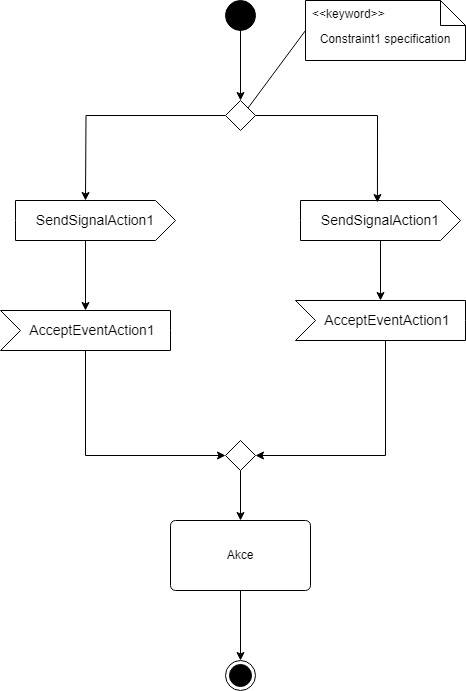

The diagram above was exported from draw.io. Its source (the exported page's mxGraphModel, read from the mxfile embedded in the PNG):
<mxGraphModel dx="888" dy="1372" grid="1" gridSize="10" guides="1" tooltips="1" connect="1" arrows="1" fold="1" page="1" pageScale="1" pageWidth="827" pageHeight="1169" math="0" shadow="0">
  <root>
    <mxCell id="0" />
    <mxCell id="1" parent="0" />
    <mxCell id="Hr9RmqpQXnnm1knUU9E6-15" style="edgeStyle=orthogonalEdgeStyle;rounded=0;orthogonalLoop=1;jettySize=auto;html=1;exitX=0;exitY=0;exitDx=70;exitDy=40;exitPerimeter=0;entryX=0;entryY=0;entryDx=85;entryDy=0;entryPerimeter=0;" edge="1" parent="1" source="Hr9RmqpQXnnm1knUU9E6-3" target="Hr9RmqpQXnnm1knUU9E6-7">
      <mxGeometry relative="1" as="geometry" />
    </mxCell>
    <mxCell id="Hr9RmqpQXnnm1knUU9E6-3" value="SendSignalAction1" style="html=1;shape=mxgraph.infographic.ribbonSimple;notch1=0;notch2=20;align=center;verticalAlign=middle;fontSize=14;fontStyle=0;fillColor=#FFFFFF;whiteSpace=wrap;" vertex="1" parent="1">
      <mxGeometry x="170" y="510" width="160" height="40" as="geometry" />
    </mxCell>
    <mxCell id="Hr9RmqpQXnnm1knUU9E6-12" value="" style="edgeStyle=orthogonalEdgeStyle;rounded=0;orthogonalLoop=1;jettySize=auto;html=1;" edge="1" parent="1" source="Hr9RmqpQXnnm1knUU9E6-5" target="Hr9RmqpQXnnm1knUU9E6-6">
      <mxGeometry relative="1" as="geometry" />
    </mxCell>
    <mxCell id="Hr9RmqpQXnnm1knUU9E6-5" value="" style="ellipse;fillColor=strokeColor;html=1;" vertex="1" parent="1">
      <mxGeometry x="380" y="310" width="30" height="30" as="geometry" />
    </mxCell>
    <mxCell id="Hr9RmqpQXnnm1knUU9E6-14" style="edgeStyle=orthogonalEdgeStyle;rounded=0;orthogonalLoop=1;jettySize=auto;html=1;" edge="1" parent="1" source="Hr9RmqpQXnnm1knUU9E6-6">
      <mxGeometry relative="1" as="geometry">
        <mxPoint x="240" y="510" as="targetPoint" />
      </mxGeometry>
    </mxCell>
    <mxCell id="Hr9RmqpQXnnm1knUU9E6-6" value="" style="rhombus;" vertex="1" parent="1">
      <mxGeometry x="380" y="410" width="30" height="30" as="geometry" />
    </mxCell>
    <mxCell id="Hr9RmqpQXnnm1knUU9E6-17" style="edgeStyle=orthogonalEdgeStyle;rounded=0;orthogonalLoop=1;jettySize=auto;html=1;entryX=0;entryY=0.5;entryDx=0;entryDy=0;" edge="1" parent="1" source="Hr9RmqpQXnnm1knUU9E6-7" target="Hr9RmqpQXnnm1knUU9E6-16">
      <mxGeometry relative="1" as="geometry">
        <Array as="points">
          <mxPoint x="240" y="765" />
        </Array>
      </mxGeometry>
    </mxCell>
    <mxCell id="Hr9RmqpQXnnm1knUU9E6-7" value="AcceptEventAction1" style="html=1;shape=mxgraph.infographic.ribbonSimple;notch1=20;notch2=0;align=center;verticalAlign=middle;fontSize=14;fontStyle=0;fillColor=#FFFFFF;flipH=0;spacingRight=0;spacingLeft=14;whiteSpace=wrap;" vertex="1" parent="1">
      <mxGeometry x="155" y="620" width="170" height="40" as="geometry" />
    </mxCell>
    <mxCell id="Hr9RmqpQXnnm1knUU9E6-8" value="Constraint1 specification" style="shape=note2;boundedLbl=1;whiteSpace=wrap;html=1;size=25;verticalAlign=top;align=center;" vertex="1" parent="1">
      <mxGeometry x="460" y="310" width="160" height="60" as="geometry" />
    </mxCell>
    <mxCell id="Hr9RmqpQXnnm1knUU9E6-9" value="&lt;&lt;keyword&gt;&gt;" style="resizeWidth=1;part=1;strokeColor=none;fillColor=none;align=left;spacingLeft=5;" vertex="1" parent="Hr9RmqpQXnnm1knUU9E6-8">
      <mxGeometry width="160" height="25" relative="1" as="geometry" />
    </mxCell>
    <mxCell id="Hr9RmqpQXnnm1knUU9E6-19" style="edgeStyle=orthogonalEdgeStyle;rounded=0;orthogonalLoop=1;jettySize=auto;html=1;" edge="1" parent="1" source="Hr9RmqpQXnnm1knUU9E6-10" target="Hr9RmqpQXnnm1knUU9E6-11">
      <mxGeometry relative="1" as="geometry" />
    </mxCell>
    <mxCell id="Hr9RmqpQXnnm1knUU9E6-10" value="SendSignalAction1" style="html=1;shape=mxgraph.infographic.ribbonSimple;notch1=0;notch2=20;align=center;verticalAlign=middle;fontSize=14;fontStyle=0;fillColor=#FFFFFF;whiteSpace=wrap;" vertex="1" parent="1">
      <mxGeometry x="455" y="510" width="160" height="40" as="geometry" />
    </mxCell>
    <mxCell id="Hr9RmqpQXnnm1knUU9E6-18" style="edgeStyle=orthogonalEdgeStyle;rounded=0;orthogonalLoop=1;jettySize=auto;html=1;entryX=1;entryY=0.5;entryDx=0;entryDy=0;" edge="1" parent="1" source="Hr9RmqpQXnnm1knUU9E6-11" target="Hr9RmqpQXnnm1knUU9E6-16">
      <mxGeometry relative="1" as="geometry">
        <Array as="points">
          <mxPoint x="540" y="765" />
        </Array>
      </mxGeometry>
    </mxCell>
    <mxCell id="Hr9RmqpQXnnm1knUU9E6-11" value="AcceptEventAction1" style="html=1;shape=mxgraph.infographic.ribbonSimple;notch1=20;notch2=0;align=center;verticalAlign=middle;fontSize=14;fontStyle=0;fillColor=#FFFFFF;flipH=0;spacingRight=0;spacingLeft=14;whiteSpace=wrap;" vertex="1" parent="1">
      <mxGeometry x="450" y="610" width="170" height="40" as="geometry" />
    </mxCell>
    <mxCell id="Hr9RmqpQXnnm1knUU9E6-24" style="edgeStyle=orthogonalEdgeStyle;rounded=0;orthogonalLoop=1;jettySize=auto;html=1;entryX=0.5;entryY=0;entryDx=0;entryDy=0;" edge="1" parent="1" source="Hr9RmqpQXnnm1knUU9E6-16" target="Hr9RmqpQXnnm1knUU9E6-23">
      <mxGeometry relative="1" as="geometry" />
    </mxCell>
    <mxCell id="Hr9RmqpQXnnm1knUU9E6-16" value="" style="rhombus;" vertex="1" parent="1">
      <mxGeometry x="380" y="750" width="30" height="30" as="geometry" />
    </mxCell>
    <mxCell id="Hr9RmqpQXnnm1knUU9E6-20" style="edgeStyle=orthogonalEdgeStyle;rounded=0;orthogonalLoop=1;jettySize=auto;html=1;entryX=0.481;entryY=0.05;entryDx=0;entryDy=0;entryPerimeter=0;" edge="1" parent="1" source="Hr9RmqpQXnnm1knUU9E6-6" target="Hr9RmqpQXnnm1knUU9E6-10">
      <mxGeometry relative="1" as="geometry" />
    </mxCell>
    <mxCell id="Hr9RmqpQXnnm1knUU9E6-22" value="" style="endArrow=none;html=1;rounded=0;entryX=0;entryY=0.5;entryDx=0;entryDy=0;entryPerimeter=0;exitX=1;exitY=0;exitDx=0;exitDy=0;" edge="1" parent="1" source="Hr9RmqpQXnnm1knUU9E6-6" target="Hr9RmqpQXnnm1knUU9E6-8">
      <mxGeometry width="50" height="50" relative="1" as="geometry">
        <mxPoint x="390" y="720" as="sourcePoint" />
        <mxPoint x="440" y="670" as="targetPoint" />
      </mxGeometry>
    </mxCell>
    <mxCell id="Hr9RmqpQXnnm1knUU9E6-23" value="Akce" style="html=1;align=center;verticalAlign=middle;rounded=1;absoluteArcSize=1;arcSize=10;dashed=0;whiteSpace=wrap;" vertex="1" parent="1">
      <mxGeometry x="325" y="830" width="140" height="70" as="geometry" />
    </mxCell>
    <mxCell id="Hr9RmqpQXnnm1knUU9E6-25" value="" style="ellipse;html=1;shape=endState;fillColor=strokeColor;" vertex="1" parent="1">
      <mxGeometry x="380" y="970" width="30" height="30" as="geometry" />
    </mxCell>
    <mxCell id="Hr9RmqpQXnnm1knUU9E6-26" style="edgeStyle=orthogonalEdgeStyle;rounded=0;orthogonalLoop=1;jettySize=auto;html=1;entryX=0.5;entryY=0;entryDx=0;entryDy=0;" edge="1" parent="1" source="Hr9RmqpQXnnm1knUU9E6-23" target="Hr9RmqpQXnnm1knUU9E6-25">
      <mxGeometry relative="1" as="geometry">
        <mxPoint x="430" y="940" as="targetPoint" />
      </mxGeometry>
    </mxCell>
  </root>
</mxGraphModel>